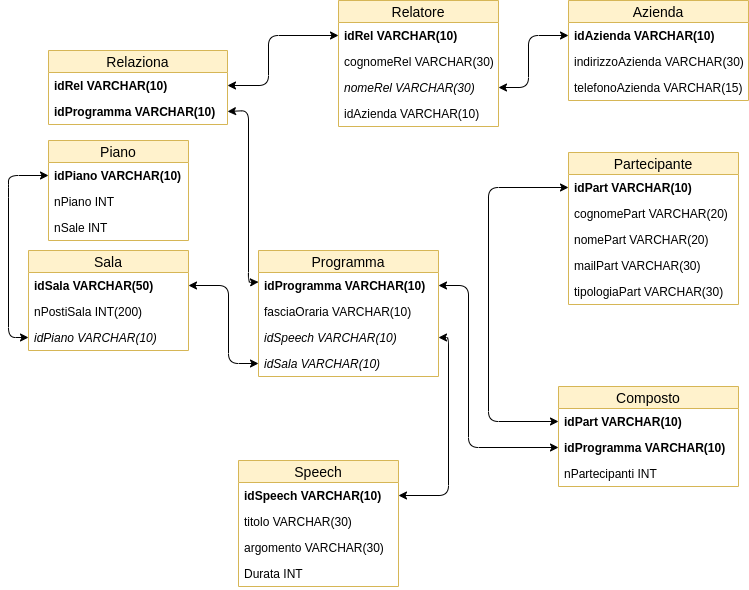

The diagram above was exported from draw.io. Its source (the exported page's mxGraphModel, read from the mxfile embedded in the PNG):
<mxGraphModel dx="868" dy="465" grid="1" gridSize="10" guides="1" tooltips="1" connect="1" arrows="1" fold="1" page="1" pageScale="1" pageWidth="827" pageHeight="1169" math="0" shadow="0">
  <root>
    <mxCell id="0" />
    <mxCell id="1" parent="0" />
    <mxCell id="9hAnq0WAKQZGZCBfzy9L-1" value="Relatore" style="swimlane;fontStyle=0;childLayout=stackLayout;horizontal=1;startSize=22;fillColor=#fff2cc;horizontalStack=0;resizeParent=1;resizeParentMax=0;resizeLast=0;collapsible=1;marginBottom=0;swimlaneFillColor=#ffffff;align=center;fontSize=14;strokeColor=#d6b656;" parent="1" vertex="1">
      <mxGeometry x="390" y="30" width="160" height="126" as="geometry" />
    </mxCell>
    <mxCell id="9hAnq0WAKQZGZCBfzy9L-2" value="idRel VARCHAR(10)" style="text;strokeColor=none;fillColor=none;spacingLeft=4;spacingRight=4;overflow=hidden;rotatable=0;points=[[0,0.5],[1,0.5]];portConstraint=eastwest;fontSize=12;fontStyle=1" parent="9hAnq0WAKQZGZCBfzy9L-1" vertex="1">
      <mxGeometry y="22" width="160" height="26" as="geometry" />
    </mxCell>
    <mxCell id="9hAnq0WAKQZGZCBfzy9L-3" value="cognomeRel VARCHAR(30)" style="text;strokeColor=none;fillColor=none;spacingLeft=4;spacingRight=4;overflow=hidden;rotatable=0;points=[[0,0.5],[1,0.5]];portConstraint=eastwest;fontSize=12;fontStyle=0" parent="9hAnq0WAKQZGZCBfzy9L-1" vertex="1">
      <mxGeometry y="48" width="160" height="26" as="geometry" />
    </mxCell>
    <mxCell id="9hAnq0WAKQZGZCBfzy9L-6" value="nomeRel VARCHAR(30)" style="text;strokeColor=none;fillColor=none;spacingLeft=4;spacingRight=4;overflow=hidden;rotatable=0;points=[[0,0.5],[1,0.5]];portConstraint=eastwest;fontSize=12;fontStyle=2" parent="9hAnq0WAKQZGZCBfzy9L-1" vertex="1">
      <mxGeometry y="74" width="160" height="26" as="geometry" />
    </mxCell>
    <mxCell id="9hAnq0WAKQZGZCBfzy9L-4" value="idAzienda VARCHAR(10)" style="text;strokeColor=none;fillColor=none;spacingLeft=4;spacingRight=4;overflow=hidden;rotatable=0;points=[[0,0.5],[1,0.5]];portConstraint=eastwest;fontSize=12;" parent="9hAnq0WAKQZGZCBfzy9L-1" vertex="1">
      <mxGeometry y="100" width="160" height="26" as="geometry" />
    </mxCell>
    <mxCell id="9hAnq0WAKQZGZCBfzy9L-8" value="Azienda" style="swimlane;fontStyle=0;childLayout=stackLayout;horizontal=1;startSize=22;fillColor=#fff2cc;horizontalStack=0;resizeParent=1;resizeParentMax=0;resizeLast=0;collapsible=1;marginBottom=0;swimlaneFillColor=#ffffff;align=center;fontSize=14;strokeColor=#d6b656;" parent="1" vertex="1">
      <mxGeometry x="620" y="30" width="180" height="100" as="geometry" />
    </mxCell>
    <mxCell id="9hAnq0WAKQZGZCBfzy9L-9" value="idAzienda VARCHAR(10)" style="text;strokeColor=none;fillColor=none;spacingLeft=4;spacingRight=4;overflow=hidden;rotatable=0;points=[[0,0.5],[1,0.5]];portConstraint=eastwest;fontSize=12;fontStyle=1" parent="9hAnq0WAKQZGZCBfzy9L-8" vertex="1">
      <mxGeometry y="22" width="180" height="26" as="geometry" />
    </mxCell>
    <mxCell id="9hAnq0WAKQZGZCBfzy9L-11" value="indirizzoAzienda VARCHAR(30)" style="text;strokeColor=none;fillColor=none;spacingLeft=4;spacingRight=4;overflow=hidden;rotatable=0;points=[[0,0.5],[1,0.5]];portConstraint=eastwest;fontSize=12;" parent="9hAnq0WAKQZGZCBfzy9L-8" vertex="1">
      <mxGeometry y="48" width="180" height="26" as="geometry" />
    </mxCell>
    <mxCell id="9hAnq0WAKQZGZCBfzy9L-10" value="telefonoAzienda VARCHAR(15)" style="text;strokeColor=none;fillColor=none;spacingLeft=4;spacingRight=4;overflow=hidden;rotatable=0;points=[[0,0.5],[1,0.5]];portConstraint=eastwest;fontSize=12;" parent="9hAnq0WAKQZGZCBfzy9L-8" vertex="1">
      <mxGeometry y="74" width="180" height="26" as="geometry" />
    </mxCell>
    <mxCell id="9hAnq0WAKQZGZCBfzy9L-14" value="" style="endArrow=classic;startArrow=classic;html=1;exitX=1;exitY=0.5;exitDx=0;exitDy=0;entryX=0;entryY=0.5;entryDx=0;entryDy=0;" parent="1" source="9hAnq0WAKQZGZCBfzy9L-6" target="9hAnq0WAKQZGZCBfzy9L-9" edge="1">
      <mxGeometry width="50" height="50" relative="1" as="geometry">
        <mxPoint x="590" y="180" as="sourcePoint" />
        <mxPoint x="640" y="130" as="targetPoint" />
        <Array as="points">
          <mxPoint x="580" y="117" />
          <mxPoint x="580" y="65" />
        </Array>
      </mxGeometry>
    </mxCell>
    <mxCell id="9hAnq0WAKQZGZCBfzy9L-15" value="Programma" style="swimlane;fontStyle=0;childLayout=stackLayout;horizontal=1;startSize=22;fillColor=#fff2cc;horizontalStack=0;resizeParent=1;resizeParentMax=0;resizeLast=0;collapsible=1;marginBottom=0;swimlaneFillColor=#ffffff;align=center;fontSize=14;strokeColor=#d6b656;" parent="1" vertex="1">
      <mxGeometry x="310" y="280" width="180" height="126" as="geometry" />
    </mxCell>
    <mxCell id="9hAnq0WAKQZGZCBfzy9L-16" value="idProgramma VARCHAR(10)&#10;" style="text;strokeColor=none;fillColor=none;spacingLeft=4;spacingRight=4;overflow=hidden;rotatable=0;points=[[0,0.5],[1,0.5]];portConstraint=eastwest;fontSize=12;fontStyle=1" parent="9hAnq0WAKQZGZCBfzy9L-15" vertex="1">
      <mxGeometry y="22" width="180" height="26" as="geometry" />
    </mxCell>
    <mxCell id="9hAnq0WAKQZGZCBfzy9L-17" value="fasciaOraria VARCHAR(10)" style="text;strokeColor=none;fillColor=none;spacingLeft=4;spacingRight=4;overflow=hidden;rotatable=0;points=[[0,0.5],[1,0.5]];portConstraint=eastwest;fontSize=12;" parent="9hAnq0WAKQZGZCBfzy9L-15" vertex="1">
      <mxGeometry y="48" width="180" height="26" as="geometry" />
    </mxCell>
    <mxCell id="9hAnq0WAKQZGZCBfzy9L-19" value="idSpeech VARCHAR(10)" style="text;strokeColor=none;fillColor=none;spacingLeft=4;spacingRight=4;overflow=hidden;rotatable=0;points=[[0,0.5],[1,0.5]];portConstraint=eastwest;fontSize=12;fontStyle=2" parent="9hAnq0WAKQZGZCBfzy9L-15" vertex="1">
      <mxGeometry y="74" width="180" height="26" as="geometry" />
    </mxCell>
    <mxCell id="9hAnq0WAKQZGZCBfzy9L-18" value="idSala VARCHAR(10)" style="text;strokeColor=none;fillColor=none;spacingLeft=4;spacingRight=4;overflow=hidden;rotatable=0;points=[[0,0.5],[1,0.5]];portConstraint=eastwest;fontSize=12;fontStyle=2" parent="9hAnq0WAKQZGZCBfzy9L-15" vertex="1">
      <mxGeometry y="100" width="180" height="26" as="geometry" />
    </mxCell>
    <mxCell id="9hAnq0WAKQZGZCBfzy9L-20" value="Speech" style="swimlane;fontStyle=0;childLayout=stackLayout;horizontal=1;startSize=22;fillColor=#fff2cc;horizontalStack=0;resizeParent=1;resizeParentMax=0;resizeLast=0;collapsible=1;marginBottom=0;swimlaneFillColor=#ffffff;align=center;fontSize=14;strokeColor=#d6b656;" parent="1" vertex="1">
      <mxGeometry x="290" y="490" width="160" height="126" as="geometry" />
    </mxCell>
    <mxCell id="9hAnq0WAKQZGZCBfzy9L-21" value="idSpeech VARCHAR(10)" style="text;strokeColor=none;fillColor=none;spacingLeft=4;spacingRight=4;overflow=hidden;rotatable=0;points=[[0,0.5],[1,0.5]];portConstraint=eastwest;fontSize=12;fontStyle=1" parent="9hAnq0WAKQZGZCBfzy9L-20" vertex="1">
      <mxGeometry y="22" width="160" height="26" as="geometry" />
    </mxCell>
    <mxCell id="9hAnq0WAKQZGZCBfzy9L-22" value="titolo VARCHAR(30)" style="text;strokeColor=none;fillColor=none;spacingLeft=4;spacingRight=4;overflow=hidden;rotatable=0;points=[[0,0.5],[1,0.5]];portConstraint=eastwest;fontSize=12;" parent="9hAnq0WAKQZGZCBfzy9L-20" vertex="1">
      <mxGeometry y="48" width="160" height="26" as="geometry" />
    </mxCell>
    <mxCell id="1lFAC6_GppdSYpF-2XS4-1" value="argomento VARCHAR(30)" style="text;strokeColor=none;fillColor=none;spacingLeft=4;spacingRight=4;overflow=hidden;rotatable=0;points=[[0,0.5],[1,0.5]];portConstraint=eastwest;fontSize=12;" vertex="1" parent="9hAnq0WAKQZGZCBfzy9L-20">
      <mxGeometry y="74" width="160" height="26" as="geometry" />
    </mxCell>
    <mxCell id="9hAnq0WAKQZGZCBfzy9L-23" value="Durata INT" style="text;strokeColor=none;fillColor=none;spacingLeft=4;spacingRight=4;overflow=hidden;rotatable=0;points=[[0,0.5],[1,0.5]];portConstraint=eastwest;fontSize=12;" parent="9hAnq0WAKQZGZCBfzy9L-20" vertex="1">
      <mxGeometry y="100" width="160" height="26" as="geometry" />
    </mxCell>
    <mxCell id="9hAnq0WAKQZGZCBfzy9L-25" value="Partecipante" style="swimlane;fontStyle=0;childLayout=stackLayout;horizontal=1;startSize=22;fillColor=#fff2cc;horizontalStack=0;resizeParent=1;resizeParentMax=0;resizeLast=0;collapsible=1;marginBottom=0;swimlaneFillColor=#ffffff;align=center;fontSize=14;strokeColor=#d6b656;" parent="1" vertex="1">
      <mxGeometry x="620" y="182" width="170" height="152" as="geometry" />
    </mxCell>
    <mxCell id="9hAnq0WAKQZGZCBfzy9L-26" value="idPart VARCHAR(10)" style="text;strokeColor=none;fillColor=none;spacingLeft=4;spacingRight=4;overflow=hidden;rotatable=0;points=[[0,0.5],[1,0.5]];portConstraint=eastwest;fontSize=12;fontStyle=1;fontColor=#000000;" parent="9hAnq0WAKQZGZCBfzy9L-25" vertex="1">
      <mxGeometry y="22" width="170" height="26" as="geometry" />
    </mxCell>
    <mxCell id="9hAnq0WAKQZGZCBfzy9L-27" value="cognomePart VARCHAR(20)" style="text;strokeColor=none;fillColor=none;spacingLeft=4;spacingRight=4;overflow=hidden;rotatable=0;points=[[0,0.5],[1,0.5]];portConstraint=eastwest;fontSize=12;" parent="9hAnq0WAKQZGZCBfzy9L-25" vertex="1">
      <mxGeometry y="48" width="170" height="26" as="geometry" />
    </mxCell>
    <mxCell id="9hAnq0WAKQZGZCBfzy9L-28" value="nomePart VARCHAR(20) " style="text;strokeColor=none;fillColor=none;spacingLeft=4;spacingRight=4;overflow=hidden;rotatable=0;points=[[0,0.5],[1,0.5]];portConstraint=eastwest;fontSize=12;" parent="9hAnq0WAKQZGZCBfzy9L-25" vertex="1">
      <mxGeometry y="74" width="170" height="26" as="geometry" />
    </mxCell>
    <mxCell id="9hAnq0WAKQZGZCBfzy9L-29" value="mailPart VARCHAR(30)" style="text;strokeColor=none;fillColor=none;spacingLeft=4;spacingRight=4;overflow=hidden;rotatable=0;points=[[0,0.5],[1,0.5]];portConstraint=eastwest;fontSize=12;" parent="9hAnq0WAKQZGZCBfzy9L-25" vertex="1">
      <mxGeometry y="100" width="170" height="26" as="geometry" />
    </mxCell>
    <mxCell id="9hAnq0WAKQZGZCBfzy9L-30" value="tipologiaPart VARCHAR(30)" style="text;strokeColor=none;fillColor=none;spacingLeft=4;spacingRight=4;overflow=hidden;rotatable=0;points=[[0,0.5],[1,0.5]];portConstraint=eastwest;fontSize=12;" parent="9hAnq0WAKQZGZCBfzy9L-25" vertex="1">
      <mxGeometry y="126" width="170" height="26" as="geometry" />
    </mxCell>
    <mxCell id="9hAnq0WAKQZGZCBfzy9L-31" value="Sala" style="swimlane;fontStyle=0;childLayout=stackLayout;horizontal=1;startSize=22;fillColor=#fff2cc;horizontalStack=0;resizeParent=1;resizeParentMax=0;resizeLast=0;collapsible=1;marginBottom=0;swimlaneFillColor=#ffffff;align=center;fontSize=14;strokeColor=#d6b656;" parent="1" vertex="1">
      <mxGeometry x="80" y="280" width="160" height="100" as="geometry" />
    </mxCell>
    <mxCell id="9hAnq0WAKQZGZCBfzy9L-32" value="idSala VARCHAR(50)" style="text;strokeColor=none;fillColor=none;spacingLeft=4;spacingRight=4;overflow=hidden;rotatable=0;points=[[0,0.5],[1,0.5]];portConstraint=eastwest;fontSize=12;fontStyle=1" parent="9hAnq0WAKQZGZCBfzy9L-31" vertex="1">
      <mxGeometry y="22" width="160" height="26" as="geometry" />
    </mxCell>
    <mxCell id="9hAnq0WAKQZGZCBfzy9L-33" value="nPostiSala INT(200)" style="text;strokeColor=none;fillColor=none;spacingLeft=4;spacingRight=4;overflow=hidden;rotatable=0;points=[[0,0.5],[1,0.5]];portConstraint=eastwest;fontSize=12;" parent="9hAnq0WAKQZGZCBfzy9L-31" vertex="1">
      <mxGeometry y="48" width="160" height="26" as="geometry" />
    </mxCell>
    <mxCell id="9hAnq0WAKQZGZCBfzy9L-34" value="idPiano VARCHAR(10)" style="text;strokeColor=none;fillColor=none;spacingLeft=4;spacingRight=4;overflow=hidden;rotatable=0;points=[[0,0.5],[1,0.5]];portConstraint=eastwest;fontSize=12;fontStyle=2" parent="9hAnq0WAKQZGZCBfzy9L-31" vertex="1">
      <mxGeometry y="74" width="160" height="26" as="geometry" />
    </mxCell>
    <mxCell id="9hAnq0WAKQZGZCBfzy9L-35" value="" style="endArrow=classic;startArrow=classic;html=1;exitX=1;exitY=0.5;exitDx=0;exitDy=0;entryX=0;entryY=0.5;entryDx=0;entryDy=0;" parent="1" source="9hAnq0WAKQZGZCBfzy9L-32" target="9hAnq0WAKQZGZCBfzy9L-18" edge="1">
      <mxGeometry width="50" height="50" relative="1" as="geometry">
        <mxPoint x="230" y="470" as="sourcePoint" />
        <mxPoint x="280" y="420" as="targetPoint" />
        <Array as="points">
          <mxPoint x="280" y="315" />
          <mxPoint x="280" y="393" />
        </Array>
      </mxGeometry>
    </mxCell>
    <mxCell id="9hAnq0WAKQZGZCBfzy9L-36" value="Piano" style="swimlane;fontStyle=0;childLayout=stackLayout;horizontal=1;startSize=22;fillColor=#fff2cc;horizontalStack=0;resizeParent=1;resizeParentMax=0;resizeLast=0;collapsible=1;marginBottom=0;swimlaneFillColor=#ffffff;align=center;fontSize=14;strokeColor=#d6b656;" parent="1" vertex="1">
      <mxGeometry x="100" y="170" width="140" height="100" as="geometry" />
    </mxCell>
    <mxCell id="9hAnq0WAKQZGZCBfzy9L-37" value="idPiano VARCHAR(10)" style="text;strokeColor=none;fillColor=none;spacingLeft=4;spacingRight=4;overflow=hidden;rotatable=0;points=[[0,0.5],[1,0.5]];portConstraint=eastwest;fontSize=12;fontStyle=1" parent="9hAnq0WAKQZGZCBfzy9L-36" vertex="1">
      <mxGeometry y="22" width="140" height="26" as="geometry" />
    </mxCell>
    <mxCell id="AciSxnDnCXR9I87d0FgO-1" value="nPiano INT" style="text;strokeColor=none;fillColor=none;spacingLeft=4;spacingRight=4;overflow=hidden;rotatable=0;points=[[0,0.5],[1,0.5]];portConstraint=eastwest;fontSize=12;" parent="9hAnq0WAKQZGZCBfzy9L-36" vertex="1">
      <mxGeometry y="48" width="140" height="26" as="geometry" />
    </mxCell>
    <mxCell id="AciSxnDnCXR9I87d0FgO-2" value="nSale INT" style="text;strokeColor=none;fillColor=none;spacingLeft=4;spacingRight=4;overflow=hidden;rotatable=0;points=[[0,0.5],[1,0.5]];portConstraint=eastwest;fontSize=12;" parent="9hAnq0WAKQZGZCBfzy9L-36" vertex="1">
      <mxGeometry y="74" width="140" height="26" as="geometry" />
    </mxCell>
    <mxCell id="9hAnq0WAKQZGZCBfzy9L-40" value="" style="endArrow=classic;startArrow=classic;html=1;entryX=0;entryY=0.5;entryDx=0;entryDy=0;exitX=0;exitY=0.5;exitDx=0;exitDy=0;" parent="1" source="9hAnq0WAKQZGZCBfzy9L-37" target="9hAnq0WAKQZGZCBfzy9L-34" edge="1">
      <mxGeometry width="50" height="50" relative="1" as="geometry">
        <mxPoint x="20" y="420" as="sourcePoint" />
        <mxPoint x="70" y="370" as="targetPoint" />
        <Array as="points">
          <mxPoint x="60" y="205" />
          <mxPoint x="60" y="217" />
          <mxPoint x="60" y="367" />
        </Array>
      </mxGeometry>
    </mxCell>
    <mxCell id="9hAnq0WAKQZGZCBfzy9L-41" value="Relaziona" style="swimlane;fontStyle=0;childLayout=stackLayout;horizontal=1;startSize=22;fillColor=#fff2cc;horizontalStack=0;resizeParent=1;resizeParentMax=0;resizeLast=0;collapsible=1;marginBottom=0;swimlaneFillColor=#ffffff;align=center;fontSize=14;strokeColor=#d6b656;" parent="1" vertex="1">
      <mxGeometry x="100" y="80" width="179" height="74" as="geometry" />
    </mxCell>
    <mxCell id="9hAnq0WAKQZGZCBfzy9L-42" value="idRel VARCHAR(10)" style="text;strokeColor=none;fillColor=none;spacingLeft=4;spacingRight=4;overflow=hidden;rotatable=0;points=[[0,0.5],[1,0.5]];portConstraint=eastwest;fontSize=12;fontStyle=1" parent="9hAnq0WAKQZGZCBfzy9L-41" vertex="1">
      <mxGeometry y="22" width="179" height="26" as="geometry" />
    </mxCell>
    <mxCell id="9hAnq0WAKQZGZCBfzy9L-43" value="idProgramma VARCHAR(10)" style="text;strokeColor=none;fillColor=none;spacingLeft=4;spacingRight=4;overflow=hidden;rotatable=0;points=[[0,0.5],[1,0.5]];portConstraint=eastwest;fontSize=12;fontStyle=1" parent="9hAnq0WAKQZGZCBfzy9L-41" vertex="1">
      <mxGeometry y="48" width="179" height="26" as="geometry" />
    </mxCell>
    <mxCell id="9hAnq0WAKQZGZCBfzy9L-45" value="" style="endArrow=classic;startArrow=classic;html=1;exitX=1;exitY=0.5;exitDx=0;exitDy=0;entryX=0;entryY=0.5;entryDx=0;entryDy=0;" parent="1" source="9hAnq0WAKQZGZCBfzy9L-42" target="9hAnq0WAKQZGZCBfzy9L-2" edge="1">
      <mxGeometry width="50" height="50" relative="1" as="geometry">
        <mxPoint x="310" y="210" as="sourcePoint" />
        <mxPoint x="360" y="160" as="targetPoint" />
        <Array as="points">
          <mxPoint x="320" y="115" />
          <mxPoint x="320" y="65" />
        </Array>
      </mxGeometry>
    </mxCell>
    <mxCell id="9hAnq0WAKQZGZCBfzy9L-46" value="" style="endArrow=classic;startArrow=classic;html=1;exitX=1;exitY=0.5;exitDx=0;exitDy=0;entryX=0;entryY=0.25;entryDx=0;entryDy=0;" parent="1" source="9hAnq0WAKQZGZCBfzy9L-43" target="9hAnq0WAKQZGZCBfzy9L-15" edge="1">
      <mxGeometry width="50" height="50" relative="1" as="geometry">
        <mxPoint x="320" y="220" as="sourcePoint" />
        <mxPoint x="370" y="170" as="targetPoint" />
        <Array as="points">
          <mxPoint x="300" y="140" />
          <mxPoint x="300" y="312" />
        </Array>
      </mxGeometry>
    </mxCell>
    <mxCell id="9hAnq0WAKQZGZCBfzy9L-47" value="Composto" style="swimlane;fontStyle=0;childLayout=stackLayout;horizontal=1;startSize=22;fillColor=#fff2cc;horizontalStack=0;resizeParent=1;resizeParentMax=0;resizeLast=0;collapsible=1;marginBottom=0;swimlaneFillColor=#ffffff;align=center;fontSize=14;strokeColor=#d6b656;" parent="1" vertex="1">
      <mxGeometry x="610" y="416" width="180" height="100" as="geometry" />
    </mxCell>
    <mxCell id="9hAnq0WAKQZGZCBfzy9L-48" value="idPart VARCHAR(10)" style="text;strokeColor=none;fillColor=none;spacingLeft=4;spacingRight=4;overflow=hidden;rotatable=0;points=[[0,0.5],[1,0.5]];portConstraint=eastwest;fontSize=12;fontStyle=1" parent="9hAnq0WAKQZGZCBfzy9L-47" vertex="1">
      <mxGeometry y="22" width="180" height="26" as="geometry" />
    </mxCell>
    <mxCell id="9hAnq0WAKQZGZCBfzy9L-49" value="idProgramma VARCHAR(10)" style="text;strokeColor=none;fillColor=none;spacingLeft=4;spacingRight=4;overflow=hidden;rotatable=0;points=[[0,0.5],[1,0.5]];portConstraint=eastwest;fontSize=12;fontStyle=1" parent="9hAnq0WAKQZGZCBfzy9L-47" vertex="1">
      <mxGeometry y="48" width="180" height="26" as="geometry" />
    </mxCell>
    <mxCell id="DhgvKLF78v-gzX74xNy5-1" value="nPartecipanti INT" style="text;strokeColor=none;fillColor=none;spacingLeft=4;spacingRight=4;overflow=hidden;rotatable=0;points=[[0,0.5],[1,0.5]];portConstraint=eastwest;fontSize=12;fontStyle=0" parent="9hAnq0WAKQZGZCBfzy9L-47" vertex="1">
      <mxGeometry y="74" width="180" height="26" as="geometry" />
    </mxCell>
    <mxCell id="9hAnq0WAKQZGZCBfzy9L-50" value="" style="endArrow=classic;startArrow=classic;html=1;exitX=1;exitY=0.5;exitDx=0;exitDy=0;entryX=1;entryY=0.5;entryDx=0;entryDy=0;" parent="1" source="9hAnq0WAKQZGZCBfzy9L-21" target="9hAnq0WAKQZGZCBfzy9L-19" edge="1">
      <mxGeometry width="50" height="50" relative="1" as="geometry">
        <mxPoint x="520" y="470" as="sourcePoint" />
        <mxPoint x="570" y="420" as="targetPoint" />
        <Array as="points">
          <mxPoint x="500" y="525" />
          <mxPoint x="500" y="367" />
        </Array>
      </mxGeometry>
    </mxCell>
    <mxCell id="9hAnq0WAKQZGZCBfzy9L-51" value="" style="endArrow=classic;startArrow=classic;html=1;exitX=1;exitY=0.5;exitDx=0;exitDy=0;entryX=0;entryY=0.5;entryDx=0;entryDy=0;" parent="1" source="9hAnq0WAKQZGZCBfzy9L-16" target="9hAnq0WAKQZGZCBfzy9L-49" edge="1">
      <mxGeometry width="50" height="50" relative="1" as="geometry">
        <mxPoint x="580" y="320" as="sourcePoint" />
        <mxPoint x="630" y="270" as="targetPoint" />
        <Array as="points">
          <mxPoint x="520" y="315" />
          <mxPoint x="520" y="477" />
        </Array>
      </mxGeometry>
    </mxCell>
    <mxCell id="9hAnq0WAKQZGZCBfzy9L-52" value="" style="endArrow=classic;startArrow=classic;html=1;entryX=0;entryY=0.5;entryDx=0;entryDy=0;exitX=0;exitY=0.5;exitDx=0;exitDy=0;" parent="1" source="9hAnq0WAKQZGZCBfzy9L-48" target="9hAnq0WAKQZGZCBfzy9L-26" edge="1">
      <mxGeometry width="50" height="50" relative="1" as="geometry">
        <mxPoint x="610" y="280" as="sourcePoint" />
        <mxPoint x="660" y="230" as="targetPoint" />
        <Array as="points">
          <mxPoint x="540" y="451" />
          <mxPoint x="540" y="217" />
        </Array>
      </mxGeometry>
    </mxCell>
  </root>
</mxGraphModel>